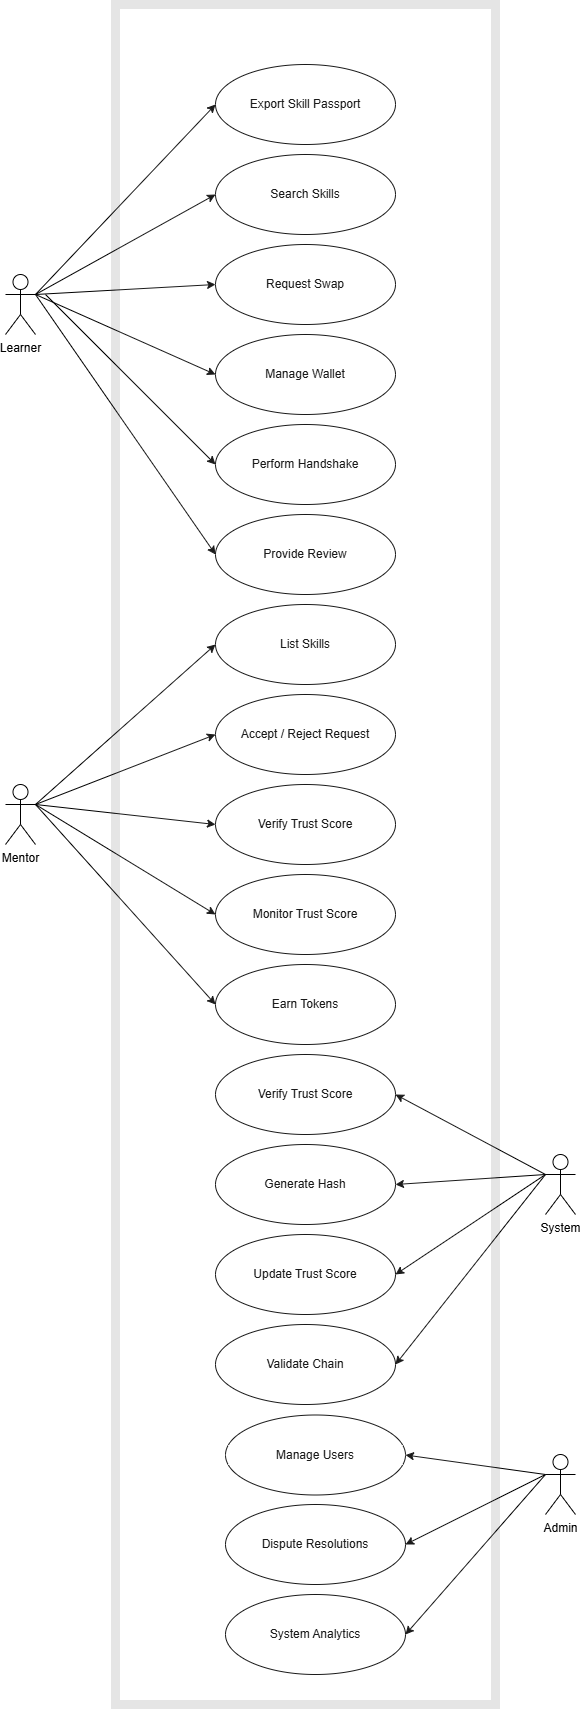

The diagram above was exported from draw.io. Its source (the exported page's mxGraphModel, read from the mxfile embedded in the PNG):
<mxGraphModel dx="3952" dy="2983" grid="1" gridSize="10" guides="1" tooltips="1" connect="1" arrows="1" fold="1" page="1" pageScale="1" pageWidth="1169" pageHeight="827" math="0" shadow="0">
  <root>
    <mxCell id="0" />
    <mxCell id="1" parent="0" />
    <mxCell id="fwbWa5IbeoBysP9X4tD2-1" parent="1" style="shape=umlActor;verticalLabelPosition=bottom;verticalAlign=top;html=1;outlineConnect=0;" value="Learner" vertex="1">
      <mxGeometry height="60" width="30" x="210" y="100" as="geometry" />
    </mxCell>
    <mxCell id="fwbWa5IbeoBysP9X4tD2-2" parent="1" style="ellipse;whiteSpace=wrap;html=1;" value="Search Skills" vertex="1">
      <mxGeometry height="80" width="180" x="420" y="-20" as="geometry" />
    </mxCell>
    <mxCell id="fwbWa5IbeoBysP9X4tD2-3" parent="1" style="ellipse;whiteSpace=wrap;html=1;" value="Request Swap" vertex="1">
      <mxGeometry height="80" width="180" x="420" y="70" as="geometry" />
    </mxCell>
    <mxCell id="fwbWa5IbeoBysP9X4tD2-4" parent="1" style="ellipse;whiteSpace=wrap;html=1;" value="Manage Wallet" vertex="1">
      <mxGeometry height="80" width="180" x="420" y="160" as="geometry" />
    </mxCell>
    <mxCell id="fwbWa5IbeoBysP9X4tD2-5" parent="1" style="ellipse;whiteSpace=wrap;html=1;" value="Perform Handshake" vertex="1">
      <mxGeometry height="80" width="180" x="420" y="250" as="geometry" />
    </mxCell>
    <mxCell id="fwbWa5IbeoBysP9X4tD2-6" parent="1" style="shape=umlActor;verticalLabelPosition=bottom;verticalAlign=top;html=1;outlineConnect=0;" value="Mentor" vertex="1">
      <mxGeometry height="60" width="30" x="210" y="610" as="geometry" />
    </mxCell>
    <mxCell id="fwbWa5IbeoBysP9X4tD2-7" parent="1" style="ellipse;whiteSpace=wrap;html=1;" value="Provide Review" vertex="1">
      <mxGeometry height="80" width="180" x="420" y="340" as="geometry" />
    </mxCell>
    <mxCell id="fwbWa5IbeoBysP9X4tD2-8" parent="1" style="ellipse;whiteSpace=wrap;html=1;" value="Export Skill Passport" vertex="1">
      <mxGeometry height="80" width="180" x="420" y="-110" as="geometry" />
    </mxCell>
    <mxCell id="fwbWa5IbeoBysP9X4tD2-9" parent="1" style="ellipse;whiteSpace=wrap;html=1;" value="Verify Trust Score" vertex="1">
      <mxGeometry height="80" width="180" x="420" y="610" as="geometry" />
    </mxCell>
    <mxCell id="fwbWa5IbeoBysP9X4tD2-11" edge="1" parent="1" source="fwbWa5IbeoBysP9X4tD2-1" style="endArrow=classic;html=1;rounded=0;exitX=1;exitY=0.3333333333333333;exitDx=0;exitDy=0;exitPerimeter=0;entryX=0;entryY=0.5;entryDx=0;entryDy=0;" target="fwbWa5IbeoBysP9X4tD2-2" value="">
      <mxGeometry height="50" relative="1" width="50" as="geometry">
        <mxPoint x="280" y="130" as="sourcePoint" />
        <mxPoint x="330" y="80" as="targetPoint" />
      </mxGeometry>
    </mxCell>
    <mxCell id="fwbWa5IbeoBysP9X4tD2-12" edge="1" parent="1" style="endArrow=classic;html=1;rounded=0;entryX=0;entryY=0.5;entryDx=0;entryDy=0;" target="fwbWa5IbeoBysP9X4tD2-3" value="">
      <mxGeometry height="50" relative="1" width="50" as="geometry">
        <mxPoint x="240" y="120" as="sourcePoint" />
        <mxPoint x="370" y="100" as="targetPoint" />
      </mxGeometry>
    </mxCell>
    <mxCell id="fwbWa5IbeoBysP9X4tD2-13" edge="1" parent="1" style="endArrow=classic;html=1;rounded=0;entryX=0;entryY=0.5;entryDx=0;entryDy=0;" target="fwbWa5IbeoBysP9X4tD2-4" value="">
      <mxGeometry height="50" relative="1" width="50" as="geometry">
        <mxPoint x="240" y="120" as="sourcePoint" />
        <mxPoint x="370" y="150" as="targetPoint" />
      </mxGeometry>
    </mxCell>
    <mxCell id="fwbWa5IbeoBysP9X4tD2-14" edge="1" parent="1" style="endArrow=classic;html=1;rounded=0;entryX=0;entryY=0.5;entryDx=0;entryDy=0;" target="fwbWa5IbeoBysP9X4tD2-5" value="">
      <mxGeometry height="50" relative="1" width="50" as="geometry">
        <mxPoint x="250" y="120" as="sourcePoint" />
        <mxPoint x="380" y="230" as="targetPoint" />
      </mxGeometry>
    </mxCell>
    <mxCell id="fwbWa5IbeoBysP9X4tD2-15" edge="1" parent="1" style="endArrow=classic;html=1;rounded=0;entryX=0;entryY=0.5;entryDx=0;entryDy=0;" target="fwbWa5IbeoBysP9X4tD2-7" value="">
      <mxGeometry height="50" relative="1" width="50" as="geometry">
        <mxPoint x="240" y="120" as="sourcePoint" />
        <mxPoint x="390" y="340" as="targetPoint" />
      </mxGeometry>
    </mxCell>
    <mxCell id="fwbWa5IbeoBysP9X4tD2-16" edge="1" parent="1" style="endArrow=classic;html=1;rounded=0;entryX=0;entryY=0.5;entryDx=0;entryDy=0;" target="fwbWa5IbeoBysP9X4tD2-8" value="">
      <mxGeometry height="50" relative="1" width="50" as="geometry">
        <mxPoint x="240" y="120" as="sourcePoint" />
        <mxPoint x="360" y="10" as="targetPoint" />
      </mxGeometry>
    </mxCell>
    <mxCell id="fwbWa5IbeoBysP9X4tD2-17" parent="1" style="ellipse;whiteSpace=wrap;html=1;" value="List Skills" vertex="1">
      <mxGeometry height="80" width="180" x="420" y="430" as="geometry" />
    </mxCell>
    <mxCell id="fwbWa5IbeoBysP9X4tD2-18" parent="1" style="ellipse;whiteSpace=wrap;html=1;" value="Accept / Reject Request" vertex="1">
      <mxGeometry height="80" width="180" x="420" y="520" as="geometry" />
    </mxCell>
    <mxCell id="fwbWa5IbeoBysP9X4tD2-19" parent="1" style="ellipse;whiteSpace=wrap;html=1;" value="Monitor Trust Score" vertex="1">
      <mxGeometry height="80" width="180" x="420" y="700" as="geometry" />
    </mxCell>
    <mxCell id="fwbWa5IbeoBysP9X4tD2-21" parent="1" style="ellipse;whiteSpace=wrap;html=1;" value="Earn Tokens" vertex="1">
      <mxGeometry height="80" width="180" x="420" y="790" as="geometry" />
    </mxCell>
    <mxCell id="fwbWa5IbeoBysP9X4tD2-22" edge="1" parent="1" source="fwbWa5IbeoBysP9X4tD2-6" style="endArrow=classic;html=1;rounded=0;exitX=1;exitY=0.3333333333333333;exitDx=0;exitDy=0;exitPerimeter=0;entryX=0;entryY=0.5;entryDx=0;entryDy=0;" target="fwbWa5IbeoBysP9X4tD2-17" value="">
      <mxGeometry height="50" relative="1" width="50" as="geometry">
        <mxPoint x="280" y="620" as="sourcePoint" />
        <mxPoint x="330" y="570" as="targetPoint" />
      </mxGeometry>
    </mxCell>
    <mxCell id="fwbWa5IbeoBysP9X4tD2-23" edge="1" parent="1" source="fwbWa5IbeoBysP9X4tD2-6" style="endArrow=classic;html=1;rounded=0;exitX=1;exitY=0.3333333333333333;exitDx=0;exitDy=0;exitPerimeter=0;entryX=0;entryY=0.5;entryDx=0;entryDy=0;" target="fwbWa5IbeoBysP9X4tD2-18" value="">
      <mxGeometry height="50" relative="1" width="50" as="geometry">
        <mxPoint x="330" y="630" as="sourcePoint" />
        <mxPoint x="380" y="580" as="targetPoint" />
      </mxGeometry>
    </mxCell>
    <mxCell id="fwbWa5IbeoBysP9X4tD2-24" edge="1" parent="1" source="fwbWa5IbeoBysP9X4tD2-6" style="endArrow=classic;html=1;rounded=0;exitX=1;exitY=0.3333333333333333;exitDx=0;exitDy=0;exitPerimeter=0;entryX=0;entryY=0.5;entryDx=0;entryDy=0;" target="fwbWa5IbeoBysP9X4tD2-9" value="">
      <mxGeometry height="50" relative="1" width="50" as="geometry">
        <mxPoint x="320" y="650" as="sourcePoint" />
        <mxPoint x="370" y="600" as="targetPoint" />
      </mxGeometry>
    </mxCell>
    <mxCell id="fwbWa5IbeoBysP9X4tD2-25" edge="1" parent="1" style="endArrow=classic;html=1;rounded=0;entryX=0;entryY=0.5;entryDx=0;entryDy=0;" target="fwbWa5IbeoBysP9X4tD2-19" value="">
      <mxGeometry height="50" relative="1" width="50" as="geometry">
        <mxPoint x="240" y="630" as="sourcePoint" />
        <mxPoint x="370" y="680" as="targetPoint" />
      </mxGeometry>
    </mxCell>
    <mxCell id="fwbWa5IbeoBysP9X4tD2-26" edge="1" parent="1" style="endArrow=classic;html=1;rounded=0;entryX=0;entryY=0.5;entryDx=0;entryDy=0;" target="fwbWa5IbeoBysP9X4tD2-21" value="">
      <mxGeometry height="50" relative="1" width="50" as="geometry">
        <mxPoint x="240" y="630" as="sourcePoint" />
        <mxPoint x="340" y="730" as="targetPoint" />
      </mxGeometry>
    </mxCell>
    <mxCell id="fwbWa5IbeoBysP9X4tD2-27" parent="1" style="shape=umlActor;verticalLabelPosition=bottom;verticalAlign=top;html=1;outlineConnect=0;" value="System" vertex="1">
      <mxGeometry height="60" width="30" x="750" y="980" as="geometry" />
    </mxCell>
    <mxCell id="fwbWa5IbeoBysP9X4tD2-28" parent="1" style="ellipse;whiteSpace=wrap;html=1;" value="Verify Trust Score" vertex="1">
      <mxGeometry height="80" width="180" x="420" y="880" as="geometry" />
    </mxCell>
    <mxCell id="fwbWa5IbeoBysP9X4tD2-29" parent="1" style="ellipse;whiteSpace=wrap;html=1;" value="Generate Hash" vertex="1">
      <mxGeometry height="80" width="180" x="420" y="970" as="geometry" />
    </mxCell>
    <mxCell id="fwbWa5IbeoBysP9X4tD2-30" parent="1" style="ellipse;whiteSpace=wrap;html=1;" value="Update Trust Score" vertex="1">
      <mxGeometry height="80" width="180" x="420" y="1060" as="geometry" />
    </mxCell>
    <mxCell id="fwbWa5IbeoBysP9X4tD2-31" parent="1" style="ellipse;whiteSpace=wrap;html=1;" value="Validate Chain" vertex="1">
      <mxGeometry height="80" width="180" x="420" y="1150" as="geometry" />
    </mxCell>
    <mxCell id="fwbWa5IbeoBysP9X4tD2-32" edge="1" parent="1" source="fwbWa5IbeoBysP9X4tD2-27" style="endArrow=classic;html=1;rounded=0;entryX=1;entryY=0.5;entryDx=0;entryDy=0;exitX=0;exitY=0.3333333333333333;exitDx=0;exitDy=0;exitPerimeter=0;" target="fwbWa5IbeoBysP9X4tD2-28" value="">
      <mxGeometry height="50" relative="1" width="50" as="geometry">
        <mxPoint x="680" y="1030" as="sourcePoint" />
        <mxPoint x="730" y="980" as="targetPoint" />
      </mxGeometry>
    </mxCell>
    <mxCell id="fwbWa5IbeoBysP9X4tD2-33" edge="1" parent="1" source="fwbWa5IbeoBysP9X4tD2-27" style="endArrow=classic;html=1;rounded=0;entryX=1;entryY=0.5;entryDx=0;entryDy=0;exitX=0;exitY=0.3333333333333333;exitDx=0;exitDy=0;exitPerimeter=0;" target="fwbWa5IbeoBysP9X4tD2-29" value="">
      <mxGeometry height="50" relative="1" width="50" as="geometry">
        <mxPoint x="630" y="1040" as="sourcePoint" />
        <mxPoint x="680" y="990" as="targetPoint" />
      </mxGeometry>
    </mxCell>
    <mxCell id="fwbWa5IbeoBysP9X4tD2-34" edge="1" parent="1" style="endArrow=classic;html=1;rounded=0;entryX=1;entryY=0.5;entryDx=0;entryDy=0;" target="fwbWa5IbeoBysP9X4tD2-30" value="">
      <mxGeometry height="50" relative="1" width="50" as="geometry">
        <mxPoint x="750" y="1000" as="sourcePoint" />
        <mxPoint x="710" y="1040" as="targetPoint" />
      </mxGeometry>
    </mxCell>
    <mxCell id="fwbWa5IbeoBysP9X4tD2-35" edge="1" parent="1" style="endArrow=classic;html=1;rounded=0;entryX=1;entryY=0.5;entryDx=0;entryDy=0;" target="fwbWa5IbeoBysP9X4tD2-31" value="">
      <mxGeometry height="50" relative="1" width="50" as="geometry">
        <mxPoint x="750" y="1000" as="sourcePoint" />
        <mxPoint x="720" y="1100" as="targetPoint" />
      </mxGeometry>
    </mxCell>
    <mxCell id="fwbWa5IbeoBysP9X4tD2-36" parent="1" style="ellipse;whiteSpace=wrap;html=1;" value="Manage Users" vertex="1">
      <mxGeometry height="80" width="180" x="430" y="1240.5" as="geometry" />
    </mxCell>
    <mxCell id="fwbWa5IbeoBysP9X4tD2-37" parent="1" style="ellipse;whiteSpace=wrap;html=1;" value="Dispute Resolutions" vertex="1">
      <mxGeometry height="80" width="180" x="430" y="1330" as="geometry" />
    </mxCell>
    <mxCell id="fwbWa5IbeoBysP9X4tD2-38" parent="1" style="ellipse;whiteSpace=wrap;html=1;" value="System Analytics" vertex="1">
      <mxGeometry height="80" width="180" x="430" y="1420" as="geometry" />
    </mxCell>
    <mxCell id="fwbWa5IbeoBysP9X4tD2-39" parent="1" style="shape=umlActor;verticalLabelPosition=bottom;verticalAlign=top;html=1;outlineConnect=0;" value="Admin" vertex="1">
      <mxGeometry height="60" width="30" x="750" y="1280" as="geometry" />
    </mxCell>
    <mxCell id="fwbWa5IbeoBysP9X4tD2-40" edge="1" parent="1" source="fwbWa5IbeoBysP9X4tD2-39" style="endArrow=classic;html=1;rounded=0;entryX=1;entryY=0.5;entryDx=0;entryDy=0;exitX=0;exitY=0.3333333333333333;exitDx=0;exitDy=0;exitPerimeter=0;" target="fwbWa5IbeoBysP9X4tD2-36" value="">
      <mxGeometry height="50" relative="1" width="50" as="geometry">
        <mxPoint x="650" y="1330" as="sourcePoint" />
        <mxPoint x="700" y="1280" as="targetPoint" />
      </mxGeometry>
    </mxCell>
    <mxCell id="fwbWa5IbeoBysP9X4tD2-41" edge="1" parent="1" source="fwbWa5IbeoBysP9X4tD2-39" style="endArrow=classic;html=1;rounded=0;entryX=1;entryY=0.5;entryDx=0;entryDy=0;exitX=0;exitY=0.3333333333333333;exitDx=0;exitDy=0;exitPerimeter=0;" target="fwbWa5IbeoBysP9X4tD2-37" value="">
      <mxGeometry height="50" relative="1" width="50" as="geometry">
        <mxPoint x="670" y="1400" as="sourcePoint" />
        <mxPoint x="720" y="1350" as="targetPoint" />
      </mxGeometry>
    </mxCell>
    <mxCell id="fwbWa5IbeoBysP9X4tD2-42" edge="1" parent="1" style="endArrow=classic;html=1;rounded=0;entryX=1;entryY=0.5;entryDx=0;entryDy=0;" target="fwbWa5IbeoBysP9X4tD2-38" value="">
      <mxGeometry height="50" relative="1" width="50" as="geometry">
        <mxPoint x="750" y="1300" as="sourcePoint" />
        <mxPoint x="730" y="1410" as="targetPoint" />
      </mxGeometry>
    </mxCell>
    <mxCell id="fwbWa5IbeoBysP9X4tD2-43" parent="1" style="rounded=0;whiteSpace=wrap;html=1;opacity=10;strokeWidth=9;" value="" vertex="1">
      <mxGeometry height="1700" width="380" x="320" y="-170" as="geometry" />
    </mxCell>
  </root>
</mxGraphModel>